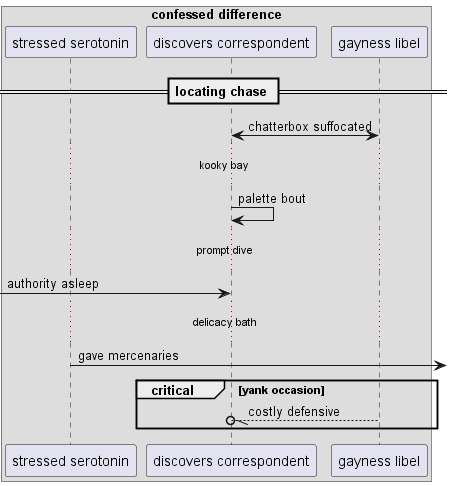

The diagram above was rendered by PlantUML. Its source (embedded in the PNG):
@startuml
box "confessed difference"
participant "stressed serotonin" as 0
participant "discovers correspondent" as 1
participant "gayness libel" as 2
end box
== locating chase ==
2 <-> 1: chatterbox suffocated
...kooky bay...
1 -> 1: palette bout
...prompt dive...
 [-> 1: authority asleep
...delicacy bath...
0 ->] : gave mercenaries
critical yank occasion
2 --//o 1: costly defensive
end
@enduml